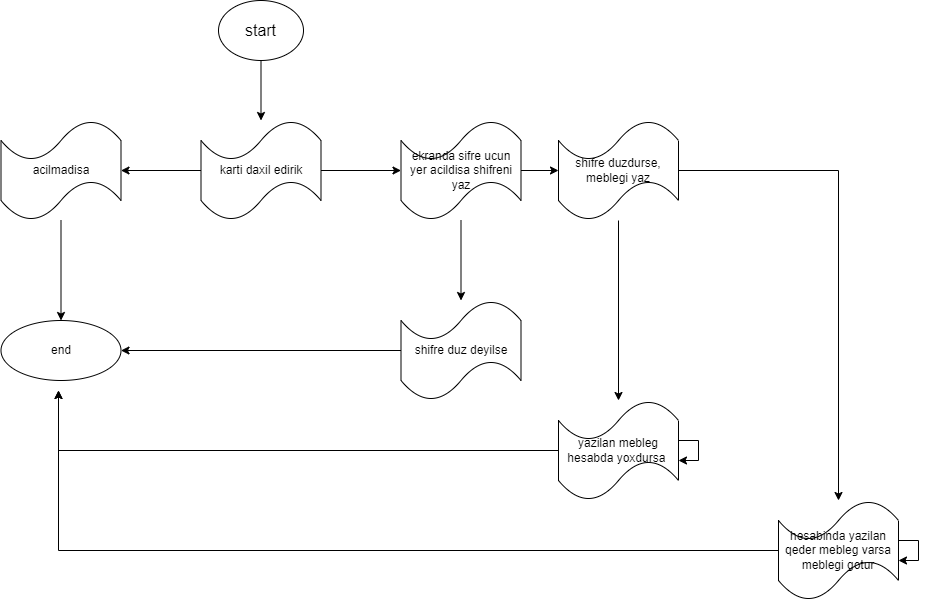

The diagram above was exported from draw.io. Its source (the exported page's mxGraphModel, read from the mxfile embedded in the PNG):
<mxGraphModel dx="782" dy="468" grid="1" gridSize="10" guides="1" tooltips="1" connect="1" arrows="1" fold="1" page="1" pageScale="1" pageWidth="850" pageHeight="1100" math="0" shadow="0">
  <root>
    <mxCell id="0" />
    <mxCell id="1" parent="0" />
    <mxCell id="mUIr4n0hqaK6z5Zz1dXg-7" value="" style="edgeStyle=orthogonalEdgeStyle;rounded=0;orthogonalLoop=1;jettySize=auto;html=1;fontSize=16;" edge="1" parent="1" source="mUIr4n0hqaK6z5Zz1dXg-1" target="mUIr4n0hqaK6z5Zz1dXg-6">
      <mxGeometry relative="1" as="geometry" />
    </mxCell>
    <mxCell id="mUIr4n0hqaK6z5Zz1dXg-1" value="&lt;font style=&quot;font-size: 16px;&quot;&gt;start&lt;/font&gt;" style="ellipse;whiteSpace=wrap;html=1;" vertex="1" parent="1">
      <mxGeometry x="340" y="30" width="85" height="60" as="geometry" />
    </mxCell>
    <mxCell id="mUIr4n0hqaK6z5Zz1dXg-9" value="" style="edgeStyle=orthogonalEdgeStyle;rounded=0;orthogonalLoop=1;jettySize=auto;html=1;fontSize=16;" edge="1" parent="1" source="mUIr4n0hqaK6z5Zz1dXg-6" target="mUIr4n0hqaK6z5Zz1dXg-8">
      <mxGeometry relative="1" as="geometry" />
    </mxCell>
    <mxCell id="mUIr4n0hqaK6z5Zz1dXg-11" value="" style="edgeStyle=orthogonalEdgeStyle;rounded=0;orthogonalLoop=1;jettySize=auto;html=1;fontSize=16;" edge="1" parent="1" source="mUIr4n0hqaK6z5Zz1dXg-6" target="mUIr4n0hqaK6z5Zz1dXg-10">
      <mxGeometry relative="1" as="geometry" />
    </mxCell>
    <mxCell id="mUIr4n0hqaK6z5Zz1dXg-6" value="karti daxil edirik" style="shape=tape;whiteSpace=wrap;html=1;" vertex="1" parent="1">
      <mxGeometry x="322.5" y="150" width="120" height="100" as="geometry" />
    </mxCell>
    <mxCell id="mUIr4n0hqaK6z5Zz1dXg-15" value="" style="edgeStyle=orthogonalEdgeStyle;rounded=0;orthogonalLoop=1;jettySize=auto;html=1;fontSize=16;" edge="1" parent="1" source="mUIr4n0hqaK6z5Zz1dXg-8" target="mUIr4n0hqaK6z5Zz1dXg-14">
      <mxGeometry relative="1" as="geometry" />
    </mxCell>
    <mxCell id="mUIr4n0hqaK6z5Zz1dXg-17" value="" style="edgeStyle=orthogonalEdgeStyle;rounded=0;orthogonalLoop=1;jettySize=auto;html=1;fontSize=16;" edge="1" parent="1" source="mUIr4n0hqaK6z5Zz1dXg-8" target="mUIr4n0hqaK6z5Zz1dXg-16">
      <mxGeometry relative="1" as="geometry" />
    </mxCell>
    <mxCell id="mUIr4n0hqaK6z5Zz1dXg-8" value="ekranda sifre ucun yer acildisa shifreni yaz" style="shape=tape;whiteSpace=wrap;html=1;" vertex="1" parent="1">
      <mxGeometry x="522.5" y="150" width="120" height="100" as="geometry" />
    </mxCell>
    <mxCell id="mUIr4n0hqaK6z5Zz1dXg-13" value="" style="edgeStyle=orthogonalEdgeStyle;rounded=0;orthogonalLoop=1;jettySize=auto;html=1;fontSize=16;" edge="1" parent="1" source="mUIr4n0hqaK6z5Zz1dXg-10" target="mUIr4n0hqaK6z5Zz1dXg-12">
      <mxGeometry relative="1" as="geometry" />
    </mxCell>
    <mxCell id="mUIr4n0hqaK6z5Zz1dXg-10" value="acilmadisa" style="shape=tape;whiteSpace=wrap;html=1;" vertex="1" parent="1">
      <mxGeometry x="122.5" y="150" width="120" height="100" as="geometry" />
    </mxCell>
    <mxCell id="mUIr4n0hqaK6z5Zz1dXg-12" value="end" style="ellipse;whiteSpace=wrap;html=1;" vertex="1" parent="1">
      <mxGeometry x="122.5" y="350" width="120" height="60" as="geometry" />
    </mxCell>
    <mxCell id="mUIr4n0hqaK6z5Zz1dXg-20" value="" style="edgeStyle=orthogonalEdgeStyle;rounded=0;orthogonalLoop=1;jettySize=auto;html=1;fontSize=16;" edge="1" parent="1" source="mUIr4n0hqaK6z5Zz1dXg-14" target="mUIr4n0hqaK6z5Zz1dXg-19">
      <mxGeometry relative="1" as="geometry" />
    </mxCell>
    <mxCell id="mUIr4n0hqaK6z5Zz1dXg-22" value="" style="edgeStyle=orthogonalEdgeStyle;rounded=0;orthogonalLoop=1;jettySize=auto;html=1;fontSize=16;" edge="1" parent="1" source="mUIr4n0hqaK6z5Zz1dXg-14" target="mUIr4n0hqaK6z5Zz1dXg-21">
      <mxGeometry relative="1" as="geometry" />
    </mxCell>
    <mxCell id="mUIr4n0hqaK6z5Zz1dXg-14" value="shifre duzdurse, meblegi yaz" style="shape=tape;whiteSpace=wrap;html=1;" vertex="1" parent="1">
      <mxGeometry x="680" y="150" width="120" height="100" as="geometry" />
    </mxCell>
    <mxCell id="mUIr4n0hqaK6z5Zz1dXg-18" style="edgeStyle=orthogonalEdgeStyle;rounded=0;orthogonalLoop=1;jettySize=auto;html=1;fontSize=16;" edge="1" parent="1" source="mUIr4n0hqaK6z5Zz1dXg-16" target="mUIr4n0hqaK6z5Zz1dXg-12">
      <mxGeometry relative="1" as="geometry" />
    </mxCell>
    <mxCell id="mUIr4n0hqaK6z5Zz1dXg-16" value="shifre duz deyilse" style="shape=tape;whiteSpace=wrap;html=1;" vertex="1" parent="1">
      <mxGeometry x="522.5" y="330" width="120" height="100" as="geometry" />
    </mxCell>
    <mxCell id="mUIr4n0hqaK6z5Zz1dXg-30" style="edgeStyle=orthogonalEdgeStyle;rounded=0;orthogonalLoop=1;jettySize=auto;html=1;fontSize=16;" edge="1" parent="1" source="mUIr4n0hqaK6z5Zz1dXg-19">
      <mxGeometry relative="1" as="geometry">
        <mxPoint x="180" y="420" as="targetPoint" />
      </mxGeometry>
    </mxCell>
    <mxCell id="mUIr4n0hqaK6z5Zz1dXg-19" value="hesabinda yazilan qeder mebleg varsa meblegi gotur&lt;br&gt;" style="shape=tape;whiteSpace=wrap;html=1;" vertex="1" parent="1">
      <mxGeometry x="900" y="530" width="120" height="100" as="geometry" />
    </mxCell>
    <mxCell id="mUIr4n0hqaK6z5Zz1dXg-27" style="edgeStyle=orthogonalEdgeStyle;rounded=0;orthogonalLoop=1;jettySize=auto;html=1;fontSize=16;" edge="1" parent="1" source="mUIr4n0hqaK6z5Zz1dXg-21">
      <mxGeometry relative="1" as="geometry">
        <mxPoint x="180" y="420" as="targetPoint" />
      </mxGeometry>
    </mxCell>
    <mxCell id="mUIr4n0hqaK6z5Zz1dXg-21" value="yazilan mebleg hesabda yoxdursa&amp;nbsp;" style="shape=tape;whiteSpace=wrap;html=1;" vertex="1" parent="1">
      <mxGeometry x="680" y="430" width="120" height="100" as="geometry" />
    </mxCell>
    <mxCell id="mUIr4n0hqaK6z5Zz1dXg-26" style="edgeStyle=orthogonalEdgeStyle;rounded=0;orthogonalLoop=1;jettySize=auto;html=1;fontSize=16;" edge="1" parent="1" source="mUIr4n0hqaK6z5Zz1dXg-21" target="mUIr4n0hqaK6z5Zz1dXg-21">
      <mxGeometry relative="1" as="geometry" />
    </mxCell>
    <mxCell id="mUIr4n0hqaK6z5Zz1dXg-28" style="edgeStyle=orthogonalEdgeStyle;rounded=0;orthogonalLoop=1;jettySize=auto;html=1;fontSize=16;" edge="1" parent="1" source="mUIr4n0hqaK6z5Zz1dXg-19" target="mUIr4n0hqaK6z5Zz1dXg-19">
      <mxGeometry relative="1" as="geometry" />
    </mxCell>
  </root>
</mxGraphModel>